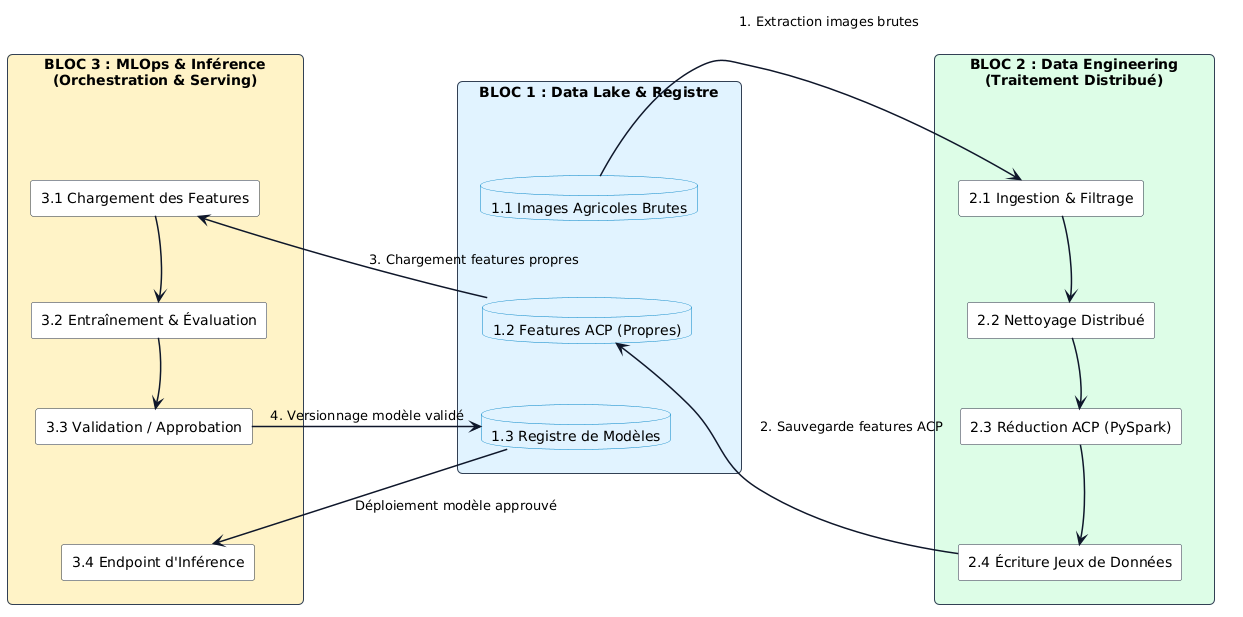

The diagram above was rendered by PlantUML. Its source (embedded in the PNG):
@startuml
skinparam defaultTextAlignment center
skinparam componentStyle rectangle
skinparam backgroundColor white
skinparam packageBackgroundColor #F8FAFC
skinparam packageBorderColor #334155
skinparam componentBackgroundColor #FFFFFF
skinparam componentBorderColor #1E293B
skinparam databaseBackgroundColor #E0F2FE
skinparam databaseBorderColor #0284C7
skinparam ArrowColor #0F172A
skinparam ArrowThickness 1.5



' Utilisation d'un conteneur global invisible pour forcer l'alignement côte à côte
skinparam rectangle {
    RoundCorner 10
}

' ==============================================================================
' BLOC 1 : GAUCHE (RÉFÉRENTIEL CENTRAL / DATA LAKE)
' ==============================================================================
rectangle "BLOC 1 : Data Lake & Registre\n " as B1 #E0F2FE {
    database "1.1 Images Agricoles Brutes" as B1_1
    database "1.2 Features ACP (Propres)" as B1_2
    database "1.3 Registre de Modèles" as B1_3
    

    B1_1 -[hidden]down-> B1_2
    B1_2 -[hidden]down-> B1_3
    
}

' ==============================================================================
' BLOC 2 : MILIEU (SOUS-SYSTÈME DATA ENGINEERING)
' ==============================================================================
rectangle "BLOC 2 : Data Engineering\n(Traitement Distribué)\n " as B2 #DCFCE7 {
    component "2.1 Ingestion & Filtrage" as B2_1
    component "2.2 Nettoyage Distribué" as B2_2
    component "2.3 Réduction ACP (PySpark)" as B2_3
    component "2.4 Écriture Jeux de Données" as B2_4

    B2_1 -[hidden]down-> B2_2
    B2_2 -[hidden]down-> B2_3
    B2_3 -[hidden]down-> B2_4
}

' ==============================================================================
' BLOC 3 : DROITE (SOUS-SYSTÈME MLOPS & INFÉRENCE)
' ==============================================================================
rectangle "BLOC 3 : MLOps & Inférence\n(Orchestration & Serving)\n " as B3 #FEF3C7 {
    component "3.1 Chargement des Features" as B3_1
    component "3.2 Entraînement & Évaluation" as B3_2
    component "3.3 Validation / Approbation" as B3_3
    component "3.4 Endpoint d'Inférence" as B3_4

    B3_1 -[hidden]down-> B3_2
    B3_2 -[hidden]down-> B3_3
    B3_3 -[hidden]down-> B3_4
}

' Forcer l'alignement horizontal strict des 3 blocs principaux
B1 -[hidden]right-> B2
B2 -[hidden]right-> B3

' ==============================================================================
' FLUX FONCTIONNEL ENTRE LES BLOCS
' ==============================================================================

B1_1 --> B2_1 : 1. Extraction images brutes
B2_1 --> B2_2
B2_2 --> B2_3
B2_3 --> B2_4
B2_4 --> B1_2 : 2. Sauvegarde features ACP

B1_2 --> B3_1 : 3. Chargement features propres
B3_1 --> B3_2
B3_2 --> B3_3
B3_3 --> B1_3 : 4. Versionnage modèle validé

B1_3 --> B3_4 : Déploiement modèle approuvé
@enduml